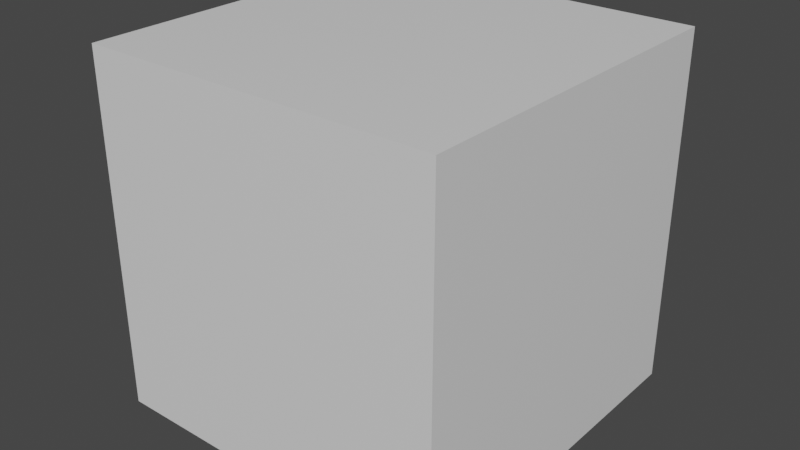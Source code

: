 # Source: Door.blend  (saved by Blender 3.2.14; exported with 4.5.12 LTS)
import bpy
from mathutils import Matrix  # noqa: F401  (used for matrix-valued properties, if any)

bpy.ops.wm.read_factory_settings(use_empty=True)
scene = bpy.context.scene
scene.name = 'Scene'

# ---- collections
col_collection = bpy.data.collections.new('Collection'); scene.collection.children.link(col_collection)

# ---- materials (node trees are filled in below, after node groups)
mat_material = bpy.data.materials.new('Material')
mat_material.alpha_threshold = 0.0
mat_material.use_transparent_shadow = False
mat_material.line_color = (0.0, 0.0, 0.0, 1.0)

# ---- material node trees
mat_material.use_nodes = True; mat_material.node_tree.nodes.clear()
_N = mat_material.node_tree.nodes; _L = mat_material.node_tree.links
n0 = _N.new('ShaderNodeOutputMaterial'); n0.name = 'Material Output'; n0.location = (300, 300)
n1 = _N.new('ShaderNodeBsdfPrincipled'); n1.name = 'Principled BSDF'; n1.location = (10, 300)
n1.distribution = 'GGX'
n1.subsurface_method = 'RANDOM_WALK_SKIN'
n1.inputs[2].default_value = 0.4
n1.inputs[3].default_value = 1.45
n1.inputs[27].default_value = (0.0, 0.0, 0.0, 1.0)
n1.inputs[28].default_value = 1.0
_L.new(n1.outputs[0], n0.inputs[0])
n0.is_active_output = True

# ---- world
world_world = bpy.data.worlds.new('World'); scene.world = world_world
world_world.use_nodes = True; world_world.node_tree.nodes.clear()
_N = world_world.node_tree.nodes; _L = world_world.node_tree.links
n0 = _N.new('ShaderNodeOutputWorld'); n0.name = 'World Output'; n0.location = (300, 300)
n1 = _N.new('ShaderNodeBackground'); n1.name = 'Background'; n1.location = (10, 300)
n1.inputs[0].default_value = (0.05088, 0.05088, 0.05088, 1.0)
_L.new(n1.outputs[0], n0.inputs[0])
n0.is_active_output = True
world_world.color = (0.05088, 0.05088, 0.05088)
world_world.use_sun_shadow = False
world_world.sun_shadow_jitter_overblur = 0.0

# ---- meshes
me_cube_001 = bpy.data.meshes.new('Cube.001')
me_cube_001.from_pydata([(-0.3333, -0.3333, -0.3333), (-0.3333, -0.3333, 0.3333), (-0.3333, 0.3333, -0.3333), (-0.3333, 0.3333, 0.3333), (0.3333, -0.3333, -0.3333), (0.3333, -0.3333, 0.3333), (0.3333, 0.3333, -0.3333), (0.3333, 0.3333, 0.3333), (0.3333, -0.3333, -0.3333), (0.3333, -0.3333, 0.3333), (0.3333, 0.3333, -0.3333), (0.3333, 0.3333, 0.3333), (1.0, -0.3333, -0.3333), (1.0, -0.3333, 0.3333), (1.0, 0.3333, -0.3333), (1.0, 0.3333, 0.3333), (-1.0, -0.3333, -0.3333), (-1.0, -0.3333, 0.3333), (-1.0, 0.3333, -0.3333), (-1.0, 0.3333, 0.3333), (-0.3333, -0.3333, -0.3333), (-0.3333, -0.3333, 0.3333), (-0.3333, 0.3333, -0.3333), (-0.3333, 0.3333, 0.3333), (-0.3333, -0.3333, 0.3333), (-0.3333, -0.3333, 1.0), (-0.3333, 0.3333, 0.3333), (-0.3333, 0.3333, 1.0), (0.3333, -0.3333, 0.3333), (0.3333, -0.3333, 1.0), (0.3333, 0.3333, 0.3333), (0.3333, 0.3333, 1.0), (0.3333, -0.3333, 0.3333), (0.3333, -0.3333, 1.0), (0.3333, 0.3333, 0.3333), (0.3333, 0.3333, 1.0), (1.0, -0.3333, 0.3333), (1.0, -0.3333, 1.0), (1.0, 0.3333, 0.3333), (1.0, 0.3333, 1.0), (-1.0, -0.3333, 0.3333), (-1.0, -0.3333, 1.0), (-1.0, 0.3333, 0.3333), (-1.0, 0.3333, 1.0), (-0.3333, -0.3333, 0.3333), (-0.3333, -0.3333, 1.0), (-0.3333, 0.3333, 0.3333), (-0.3333, 0.3333, 1.0), (-0.3333, -0.3333, -1.0), (-0.3333, -0.3333, -0.3333), (-0.3333, 0.3333, -1.0), (-0.3333, 0.3333, -0.3333), (0.3333, -0.3333, -1.0), (0.3333, -0.3333, -0.3333), (0.3333, 0.3333, -1.0), (0.3333, 0.3333, -0.3333), (0.3333, -0.3333, -1.0), (0.3333, -0.3333, -0.3333), (0.3333, 0.3333, -1.0), (0.3333, 0.3333, -0.3333), (1.0, -0.3333, -1.0), (1.0, -0.3333, -0.3333), (1.0, 0.3333, -1.0), (1.0, 0.3333, -0.3333), (-1.0, -0.3333, -1.0), (-1.0, -0.3333, -0.3333), (-1.0, 0.3333, -1.0), (-1.0, 0.3333, -0.3333), (-0.3333, -0.3333, -1.0), (-0.3333, -0.3333, -0.3333), (-0.3333, 0.3333, -1.0), (-0.3333, 0.3333, -0.3333), (-0.3333, -1.0, -0.3333), (-0.3333, -1.0, 0.3333), (-0.3333, -0.3334, -0.3333), (-0.3333, -0.3334, 0.3333), (0.3333, -1.0, -0.3333), (0.3333, -1.0, 0.3333), (0.3333, -0.3334, -0.3333), (0.3333, -0.3334, 0.3333), (0.3333, -1.0, -0.3333), (0.3333, -1.0, 0.3333), (0.3333, -0.3334, -0.3333), (0.3333, -0.3334, 0.3333), (1.0, -1.0, -0.3333), (1.0, -1.0, 0.3333), (1.0, -0.3334, -0.3333), (1.0, -0.3334, 0.3333), (-1.0, -1.0, -0.3333), (-1.0, -1.0, 0.3333), (-1.0, -0.3334, -0.3333), (-1.0, -0.3334, 0.3333), (-0.3333, -1.0, -0.3333), (-0.3333, -1.0, 0.3333), (-0.3333, -0.3334, -0.3333), (-0.3333, -0.3334, 0.3333), (-0.3333, -1.0, 0.3333), (-0.3333, -1.0, 1.0), (-0.3333, -0.3334, 0.3333), (-0.3333, -0.3334, 1.0), (0.3333, -1.0, 0.3333), (0.3333, -1.0, 1.0), (0.3333, -0.3334, 0.3333), (0.3333, -0.3334, 1.0), (0.3333, -1.0, 0.3333), (0.3333, -1.0, 1.0), (0.3333, -0.3334, 0.3333), (0.3333, -0.3334, 1.0), (1.0, -1.0, 0.3333), (1.0, -1.0, 1.0), (1.0, -0.3334, 0.3333), (1.0, -0.3334, 1.0), (-1.0, -1.0, 0.3333), (-1.0, -1.0, 1.0), (-1.0, -0.3334, 0.3333), (-1.0, -0.3334, 1.0), (-0.3333, -1.0, 0.3333), (-0.3333, -1.0, 1.0), (-0.3333, -0.3334, 0.3333), (-0.3333, -0.3334, 1.0), (-0.3333, -1.0, -1.0), (-0.3333, -1.0, -0.3333), (-0.3333, -0.3334, -1.0), (-0.3333, -0.3334, -0.3333), (0.3333, -1.0, -1.0), (0.3333, -1.0, -0.3333), (0.3333, -0.3334, -1.0), (0.3333, -0.3334, -0.3333), (0.3333, -1.0, -1.0), (0.3333, -1.0, -0.3333), (0.3333, -0.3334, -1.0), (0.3333, -0.3334, -0.3333), (1.0, -1.0, -1.0), (1.0, -1.0, -0.3333), (1.0, -0.3334, -1.0), (1.0, -0.3334, -0.3333), (-1.0, -1.0, -1.0), (-1.0, -1.0, -0.3333), (-1.0, -0.3334, -1.0), (-1.0, -0.3334, -0.3333), (-0.3333, -1.0, -1.0), (-0.3333, -1.0, -0.3333), (-0.3333, -0.3334, -1.0), (-0.3333, -0.3334, -0.3333), (-0.3333, 0.3333, -0.3333), (-0.3333, 0.3333, 0.3333), (-0.3333, 1.0, -0.3333), (-0.3333, 1.0, 0.3333), (0.3333, 0.3333, -0.3333), (0.3333, 0.3333, 0.3333), (0.3333, 1.0, -0.3333), (0.3333, 1.0, 0.3333), (0.3333, 0.3333, -0.3333), (0.3333, 0.3333, 0.3333), (0.3333, 1.0, -0.3333), (0.3333, 1.0, 0.3333), (1.0, 0.3333, -0.3333), (1.0, 0.3333, 0.3333), (1.0, 1.0, -0.3333), (1.0, 1.0, 0.3333), (-1.0, 0.3333, -0.3333), (-1.0, 0.3333, 0.3333), (-1.0, 1.0, -0.3333), (-1.0, 1.0, 0.3333), (-0.3333, 0.3333, -0.3333), (-0.3333, 0.3333, 0.3333), (-0.3333, 1.0, -0.3333), (-0.3333, 1.0, 0.3333), (-0.3333, 0.3333, 0.3333), (-0.3333, 0.3333, 1.0), (-0.3333, 1.0, 0.3333), (-0.3333, 1.0, 1.0), (0.3333, 0.3333, 0.3333), (0.3333, 0.3333, 1.0), (0.3333, 1.0, 0.3333), (0.3333, 1.0, 1.0), (0.3333, 0.3333, 0.3333), (0.3333, 0.3333, 1.0), (0.3333, 1.0, 0.3333), (0.3333, 1.0, 1.0), (1.0, 0.3333, 0.3333), (1.0, 0.3333, 1.0), (1.0, 1.0, 0.3333), (1.0, 1.0, 1.0), (-1.0, 0.3333, 0.3333), (-1.0, 0.3333, 1.0), (-1.0, 1.0, 0.3333), (-1.0, 1.0, 1.0), (-0.3333, 0.3333, 0.3333), (-0.3333, 0.3333, 1.0), (-0.3333, 1.0, 0.3333), (-0.3333, 1.0, 1.0), (-0.3333, 0.3333, -1.0), (-0.3333, 0.3333, -0.3333), (-0.3333, 1.0, -1.0), (-0.3333, 1.0, -0.3333), (0.3333, 0.3333, -1.0), (0.3333, 0.3333, -0.3333), (0.3333, 1.0, -1.0), (0.3333, 1.0, -0.3333), (0.3333, 0.3333, -1.0), (0.3333, 0.3333, -0.3333), (0.3333, 1.0, -1.0), (0.3333, 1.0, -0.3333), (1.0, 0.3333, -1.0), (1.0, 0.3333, -0.3333), (1.0, 1.0, -1.0), (1.0, 1.0, -0.3333), (-1.0, 0.3333, -1.0), (-1.0, 0.3333, -0.3333), (-1.0, 1.0, -1.0), (-1.0, 1.0, -0.3333), (-0.3333, 0.3333, -1.0), (-0.3333, 0.3333, -0.3333), (-0.3333, 1.0, -1.0), (-0.3333, 1.0, -0.3333)], [], [(0, 1, 3, 2), (2, 3, 7, 6), (6, 7, 5, 4), (4, 5, 1, 0), (2, 6, 4, 0), (7, 3, 1, 5), (8, 9, 11, 10), (10, 11, 15, 14), (14, 15, 13, 12), (12, 13, 9, 8), (10, 14, 12, 8), (15, 11, 9, 13), (16, 17, 19, 18), (18, 19, 23, 22), (22, 23, 21, 20), (20, 21, 17, 16), (18, 22, 20, 16), (23, 19, 17, 21), (24, 25, 27, 26), (26, 27, 31, 30), (30, 31, 29, 28), (28, 29, 25, 24), (26, 30, 28, 24), (31, 27, 25, 29), (32, 33, 35, 34), (34, 35, 39, 38), (38, 39, 37, 36), (36, 37, 33, 32), (34, 38, 36, 32), (39, 35, 33, 37), (40, 41, 43, 42), (42, 43, 47, 46), (46, 47, 45, 44), (44, 45, 41, 40), (42, 46, 44, 40), (47, 43, 41, 45), (48, 49, 51, 50), (50, 51, 55, 54), (54, 55, 53, 52), (52, 53, 49, 48), (50, 54, 52, 48), (55, 51, 49, 53), (56, 57, 59, 58), (58, 59, 63, 62), (62, 63, 61, 60), (60, 61, 57, 56), (58, 62, 60, 56), (63, 59, 57, 61), (64, 65, 67, 66), (66, 67, 71, 70), (70, 71, 69, 68), (68, 69, 65, 64), (66, 70, 68, 64), (71, 67, 65, 69), (72, 73, 75, 74), (74, 75, 79, 78), (78, 79, 77, 76), (76, 77, 73, 72), (74, 78, 76, 72), (79, 75, 73, 77), (80, 81, 83, 82), (82, 83, 87, 86), (86, 87, 85, 84), (84, 85, 81, 80), (82, 86, 84, 80), (87, 83, 81, 85), (88, 89, 91, 90), (90, 91, 95, 94), (94, 95, 93, 92), (92, 93, 89, 88), (90, 94, 92, 88), (95, 91, 89, 93), (96, 97, 99, 98), (98, 99, 103, 102), (102, 103, 101, 100), (100, 101, 97, 96), (98, 102, 100, 96), (103, 99, 97, 101), (104, 105, 107, 106), (106, 107, 111, 110), (110, 111, 109, 108), (108, 109, 105, 104), (106, 110, 108, 104), (111, 107, 105, 109), (112, 113, 115, 114), (114, 115, 119, 118), (118, 119, 117, 116), (116, 117, 113, 112), (114, 118, 116, 112), (119, 115, 113, 117), (120, 121, 123, 122), (122, 123, 127, 126), (126, 127, 125, 124), (124, 125, 121, 120), (122, 126, 124, 120), (127, 123, 121, 125), (128, 129, 131, 130), (130, 131, 135, 134), (134, 135, 133, 132), (132, 133, 129, 128), (130, 134, 132, 128), (135, 131, 129, 133), (136, 137, 139, 138), (138, 139, 143, 142), (142, 143, 141, 140), (140, 141, 137, 136), (138, 142, 140, 136), (143, 139, 137, 141), (144, 145, 147, 146), (146, 147, 151, 150), (150, 151, 149, 148), (148, 149, 145, 144), (146, 150, 148, 144), (151, 147, 145, 149), (152, 153, 155, 154), (154, 155, 159, 158), (158, 159, 157, 156), (156, 157, 153, 152), (154, 158, 156, 152), (159, 155, 153, 157), (160, 161, 163, 162), (162, 163, 167, 166), (166, 167, 165, 164), (164, 165, 161, 160), (162, 166, 164, 160), (167, 163, 161, 165), (168, 169, 171, 170), (170, 171, 175, 174), (174, 175, 173, 172), (172, 173, 169, 168), (170, 174, 172, 168), (175, 171, 169, 173), (176, 177, 179, 178), (178, 179, 183, 182), (182, 183, 181, 180), (180, 181, 177, 176), (178, 182, 180, 176), (183, 179, 177, 181), (184, 185, 187, 186), (186, 187, 191, 190), (190, 191, 189, 188), (188, 189, 185, 184), (186, 190, 188, 184), (191, 187, 185, 189), (192, 193, 195, 194), (194, 195, 199, 198), (198, 199, 197, 196), (196, 197, 193, 192), (194, 198, 196, 192), (199, 195, 193, 197), (200, 201, 203, 202), (202, 203, 207, 206), (206, 207, 205, 204), (204, 205, 201, 200), (202, 206, 204, 200), (207, 203, 201, 205), (208, 209, 211, 210), (210, 211, 215, 214), (214, 215, 213, 212), (212, 213, 209, 208), (210, 214, 212, 208), (215, 211, 209, 213)])
_uv = me_cube_001.uv_layers.new(name='UVMap')
_uv.uv.foreach_set('vector', [0.375, 0.0, 0.625, 0.0, 0.625, 0.25, 0.375, 0.25, 0.375, 0.25, 0.625, 0.25, 0.625, 0.5, 0.375, 0.5, 0.375, 0.5, 0.625, 0.5, 0.625, 0.75, 0.375, 0.75, 0.375, 0.75, 0.625, 0.75, 0.625, 1.0, 0.375, 1.0, 0.125, 0.5, 0.375, 0.5, 0.375, 0.75, 0.125, 0.75, 0.625, 0.5, 0.875, 0.5, 0.875, 0.75, 0.625, 0.75, 0.375, 0.0, 0.625, 0.0, 0.625, 0.25, 0.375, 0.25, 0.375, 0.25, 0.625, 0.25, 0.625, 0.5, 0.375, 0.5, 0.375, 0.5, 0.625, 0.5, 0.625, 0.75, 0.375, 0.75, 0.375, 0.75, 0.625, 0.75, 0.625, 1.0, 0.375, 1.0, 0.125, 0.5, 0.375, 0.5, 0.375, 0.75, 0.125, 0.75, 0.625, 0.5, 0.875, 0.5, 0.875, 0.75, 0.625, 0.75, 0.375, 0.0, 0.625, 0.0, 0.625, 0.25, 0.375, 0.25, 0.375, 0.25, 0.625, 0.25, 0.625, 0.5, 0.375, 0.5, 0.375, 0.5, 0.625, 0.5, 0.625, 0.75, 0.375, 0.75, 0.375, 0.75, 0.625, 0.75, 0.625, 1.0, 0.375, 1.0, 0.125, 0.5, 0.375, 0.5, 0.375, 0.75, 0.125, 0.75, 0.625, 0.5, 0.875, 0.5, 0.875, 0.75, 0.625, 0.75, 0.375, 0.0, 0.625, 0.0, 0.625, 0.25, 0.375, 0.25, 0.375, 0.25, 0.625, 0.25, 0.625, 0.5, 0.375, 0.5, 0.375, 0.5, 0.625, 0.5, 0.625, 0.75, 0.375, 0.75, 0.375, 0.75, 0.625, 0.75, 0.625, 1.0, 0.375, 1.0, 0.125, 0.5, 0.375, 0.5, 0.375, 0.75, 0.125, 0.75, 0.625, 0.5, 0.875, 0.5, 0.875, 0.75, 0.625, 0.75, 0.375, 0.0, 0.625, 0.0, 0.625, 0.25, 0.375, 0.25, 0.375, 0.25, 0.625, 0.25, 0.625, 0.5, 0.375, 0.5, 0.375, 0.5, 0.625, 0.5, 0.625, 0.75, 0.375, 0.75, 0.375, 0.75, 0.625, 0.75, 0.625, 1.0, 0.375, 1.0, 0.125, 0.5, 0.375, 0.5, 0.375, 0.75, 0.125, 0.75, 0.625, 0.5, 0.875, 0.5, 0.875, 0.75, 0.625, 0.75, 0.375, 0.0, 0.625, 0.0, 0.625, 0.25, 0.375, 0.25, 0.375, 0.25, 0.625, 0.25, 0.625, 0.5, 0.375, 0.5, 0.375, 0.5, 0.625, 0.5, 0.625, 0.75, 0.375, 0.75, 0.375, 0.75, 0.625, 0.75, 0.625, 1.0, 0.375, 1.0, 0.125, 0.5, 0.375, 0.5, 0.375, 0.75, 0.125, 0.75, 0.625, 0.5, 0.875, 0.5, 0.875, 0.75, 0.625, 0.75, 0.375, 0.0, 0.625, 0.0, 0.625, 0.25, 0.375, 0.25, 0.375, 0.25, 0.625, 0.25, 0.625, 0.5, 0.375, 0.5, 0.375, 0.5, 0.625, 0.5, 0.625, 0.75, 0.375, 0.75, 0.375, 0.75, 0.625, 0.75, 0.625, 1.0, 0.375, 1.0, 0.125, 0.5, 0.375, 0.5, 0.375, 0.75, 0.125, 0.75, 0.625, 0.5, 0.875, 0.5, 0.875, 0.75, 0.625, 0.75, 0.375, 0.0, 0.625, 0.0, 0.625, 0.25, 0.375, 0.25, 0.375, 0.25, 0.625, 0.25, 0.625, 0.5, 0.375, 0.5, 0.375, 0.5, 0.625, 0.5, 0.625, 0.75, 0.375, 0.75, 0.375, 0.75, 0.625, 0.75, 0.625, 1.0, 0.375, 1.0, 0.125, 0.5, 0.375, 0.5, 0.375, 0.75, 0.125, 0.75, 0.625, 0.5, 0.875, 0.5, 0.875, 0.75, 0.625, 0.75, 0.375, 0.0, 0.625, 0.0, 0.625, 0.25, 0.375, 0.25, 0.375, 0.25, 0.625, 0.25, 0.625, 0.5, 0.375, 0.5, 0.375, 0.5, 0.625, 0.5, 0.625, 0.75, 0.375, 0.75, 0.375, 0.75, 0.625, 0.75, 0.625, 1.0, 0.375, 1.0, 0.125, 0.5, 0.375, 0.5, 0.375, 0.75, 0.125, 0.75, 0.625, 0.5, 0.875, 0.5, 0.875, 0.75, 0.625, 0.75, 0.375, 0.0, 0.625, 0.0, 0.625, 0.25, 0.375, 0.25, 0.375, 0.25, 0.625, 0.25, 0.625, 0.5, 0.375, 0.5, 0.375, 0.5, 0.625, 0.5, 0.625, 0.75, 0.375, 0.75, 0.375, 0.75, 0.625, 0.75, 0.625, 1.0, 0.375, 1.0, 0.125, 0.5, 0.375, 0.5, 0.375, 0.75, 0.125, 0.75, 0.625, 0.5, 0.875, 0.5, 0.875, 0.75, 0.625, 0.75, 0.375, 0.0, 0.625, 0.0, 0.625, 0.25, 0.375, 0.25, 0.375, 0.25, 0.625, 0.25, 0.625, 0.5, 0.375, 0.5, 0.375, 0.5, 0.625, 0.5, 0.625, 0.75, 0.375, 0.75, 0.375, 0.75, 0.625, 0.75, 0.625, 1.0, 0.375, 1.0, 0.125, 0.5, 0.375, 0.5, 0.375, 0.75, 0.125, 0.75, 0.625, 0.5, 0.875, 0.5, 0.875, 0.75, 0.625, 0.75, 0.375, 0.0, 0.625, 0.0, 0.625, 0.25, 0.375, 0.25, 0.375, 0.25, 0.625, 0.25, 0.625, 0.5, 0.375, 0.5, 0.375, 0.5, 0.625, 0.5, 0.625, 0.75, 0.375, 0.75, 0.375, 0.75, 0.625, 0.75, 0.625, 1.0, 0.375, 1.0, 0.125, 0.5, 0.375, 0.5, 0.375, 0.75, 0.125, 0.75, 0.625, 0.5, 0.875, 0.5, 0.875, 0.75, 0.625, 0.75, 0.375, 0.0, 0.625, 0.0, 0.625, 0.25, 0.375, 0.25, 0.375, 0.25, 0.625, 0.25, 0.625, 0.5, 0.375, 0.5, 0.375, 0.5, 0.625, 0.5, 0.625, 0.75, 0.375, 0.75, 0.375, 0.75, 0.625, 0.75, 0.625, 1.0, 0.375, 1.0, 0.125, 0.5, 0.375, 0.5, 0.375, 0.75, 0.125, 0.75, 0.625, 0.5, 0.875, 0.5, 0.875, 0.75, 0.625, 0.75, 0.375, 0.0, 0.625, 0.0, 0.625, 0.25, 0.375, 0.25, 0.375, 0.25, 0.625, 0.25, 0.625, 0.5, 0.375, 0.5, 0.375, 0.5, 0.625, 0.5, 0.625, 0.75, 0.375, 0.75, 0.375, 0.75, 0.625, 0.75, 0.625, 1.0, 0.375, 1.0, 0.125, 0.5, 0.375, 0.5, 0.375, 0.75, 0.125, 0.75, 0.625, 0.5, 0.875, 0.5, 0.875, 0.75, 0.625, 0.75, 0.375, 0.0, 0.625, 0.0, 0.625, 0.25, 0.375, 0.25, 0.375, 0.25, 0.625, 0.25, 0.625, 0.5, 0.375, 0.5, 0.375, 0.5, 0.625, 0.5, 0.625, 0.75, 0.375, 0.75, 0.375, 0.75, 0.625, 0.75, 0.625, 1.0, 0.375, 1.0, 0.125, 0.5, 0.375, 0.5, 0.375, 0.75, 0.125, 0.75, 0.625, 0.5, 0.875, 0.5, 0.875, 0.75, 0.625, 0.75, 0.375, 0.0, 0.625, 0.0, 0.625, 0.25, 0.375, 0.25, 0.375, 0.25, 0.625, 0.25, 0.625, 0.5, 0.375, 0.5, 0.375, 0.5, 0.625, 0.5, 0.625, 0.75, 0.375, 0.75, 0.375, 0.75, 0.625, 0.75, 0.625, 1.0, 0.375, 1.0, 0.125, 0.5, 0.375, 0.5, 0.375, 0.75, 0.125, 0.75, 0.625, 0.5, 0.875, 0.5, 0.875, 0.75, 0.625, 0.75, 0.375, 0.0, 0.625, 0.0, 0.625, 0.25, 0.375, 0.25, 0.375, 0.25, 0.625, 0.25, 0.625, 0.5, 0.375, 0.5, 0.375, 0.5, 0.625, 0.5, 0.625, 0.75, 0.375, 0.75, 0.375, 0.75, 0.625, 0.75, 0.625, 1.0, 0.375, 1.0, 0.125, 0.5, 0.375, 0.5, 0.375, 0.75, 0.125, 0.75, 0.625, 0.5, 0.875, 0.5, 0.875, 0.75, 0.625, 0.75, 0.375, 0.0, 0.625, 0.0, 0.625, 0.25, 0.375, 0.25, 0.375, 0.25, 0.625, 0.25, 0.625, 0.5, 0.375, 0.5, 0.375, 0.5, 0.625, 0.5, 0.625, 0.75, 0.375, 0.75, 0.375, 0.75, 0.625, 0.75, 0.625, 1.0, 0.375, 1.0, 0.125, 0.5, 0.375, 0.5, 0.375, 0.75, 0.125, 0.75, 0.625, 0.5, 0.875, 0.5, 0.875, 0.75, 0.625, 0.75, 0.375, 0.0, 0.625, 0.0, 0.625, 0.25, 0.375, 0.25, 0.375, 0.25, 0.625, 0.25, 0.625, 0.5, 0.375, 0.5, 0.375, 0.5, 0.625, 0.5, 0.625, 0.75, 0.375, 0.75, 0.375, 0.75, 0.625, 0.75, 0.625, 1.0, 0.375, 1.0, 0.125, 0.5, 0.375, 0.5, 0.375, 0.75, 0.125, 0.75, 0.625, 0.5, 0.875, 0.5, 0.875, 0.75, 0.625, 0.75, 0.375, 0.0, 0.625, 0.0, 0.625, 0.25, 0.375, 0.25, 0.375, 0.25, 0.625, 0.25, 0.625, 0.5, 0.375, 0.5, 0.375, 0.5, 0.625, 0.5, 0.625, 0.75, 0.375, 0.75, 0.375, 0.75, 0.625, 0.75, 0.625, 1.0, 0.375, 1.0, 0.125, 0.5, 0.375, 0.5, 0.375, 0.75, 0.125, 0.75, 0.625, 0.5, 0.875, 0.5, 0.875, 0.75, 0.625, 0.75, 0.375, 0.0, 0.625, 0.0, 0.625, 0.25, 0.375, 0.25, 0.375, 0.25, 0.625, 0.25, 0.625, 0.5, 0.375, 0.5, 0.375, 0.5, 0.625, 0.5, 0.625, 0.75, 0.375, 0.75, 0.375, 0.75, 0.625, 0.75, 0.625, 1.0, 0.375, 1.0, 0.125, 0.5, 0.375, 0.5, 0.375, 0.75, 0.125, 0.75, 0.625, 0.5, 0.875, 0.5, 0.875, 0.75, 0.625, 0.75, 0.375, 0.0, 0.625, 0.0, 0.625, 0.25, 0.375, 0.25, 0.375, 0.25, 0.625, 0.25, 0.625, 0.5, 0.375, 0.5, 0.375, 0.5, 0.625, 0.5, 0.625, 0.75, 0.375, 0.75, 0.375, 0.75, 0.625, 0.75, 0.625, 1.0, 0.375, 1.0, 0.125, 0.5, 0.375, 0.5, 0.375, 0.75, 0.125, 0.75, 0.625, 0.5, 0.875, 0.5, 0.875, 0.75, 0.625, 0.75, 0.375, 0.0, 0.625, 0.0, 0.625, 0.25, 0.375, 0.25, 0.375, 0.25, 0.625, 0.25, 0.625, 0.5, 0.375, 0.5, 0.375, 0.5, 0.625, 0.5, 0.625, 0.75, 0.375, 0.75, 0.375, 0.75, 0.625, 0.75, 0.625, 1.0, 0.375, 1.0, 0.125, 0.5, 0.375, 0.5, 0.375, 0.75, 0.125, 0.75, 0.625, 0.5, 0.875, 0.5, 0.875, 0.75, 0.625, 0.75, 0.375, 0.0, 0.625, 0.0, 0.625, 0.25, 0.375, 0.25, 0.375, 0.25, 0.625, 0.25, 0.625, 0.5, 0.375, 0.5, 0.375, 0.5, 0.625, 0.5, 0.625, 0.75, 0.375, 0.75, 0.375, 0.75, 0.625, 0.75, 0.625, 1.0, 0.375, 1.0, 0.125, 0.5, 0.375, 0.5, 0.375, 0.75, 0.125, 0.75, 0.625, 0.5, 0.875, 0.5, 0.875, 0.75, 0.625, 0.75, 0.375, 0.0, 0.625, 0.0, 0.625, 0.25, 0.375, 0.25, 0.375, 0.25, 0.625, 0.25, 0.625, 0.5, 0.375, 0.5, 0.375, 0.5, 0.625, 0.5, 0.625, 0.75, 0.375, 0.75, 0.375, 0.75, 0.625, 0.75, 0.625, 1.0, 0.375, 1.0, 0.125, 0.5, 0.375, 0.5, 0.375, 0.75, 0.125, 0.75, 0.625, 0.5, 0.875, 0.5, 0.875, 0.75, 0.625, 0.75, 0.375, 0.0, 0.625, 0.0, 0.625, 0.25, 0.375, 0.25, 0.375, 0.25, 0.625, 0.25, 0.625, 0.5, 0.375, 0.5, 0.375, 0.5, 0.625, 0.5, 0.625, 0.75, 0.375, 0.75, 0.375, 0.75, 0.625, 0.75, 0.625, 1.0, 0.375, 1.0, 0.125, 0.5, 0.375, 0.5, 0.375, 0.75, 0.125, 0.75, 0.625, 0.5, 0.875, 0.5, 0.875, 0.75, 0.625, 0.75, 0.375, 0.0, 0.625, 0.0, 0.625, 0.25, 0.375, 0.25, 0.375, 0.25, 0.625, 0.25, 0.625, 0.5, 0.375, 0.5, 0.375, 0.5, 0.625, 0.5, 0.625, 0.75, 0.375, 0.75, 0.375, 0.75, 0.625, 0.75, 0.625, 1.0, 0.375, 1.0, 0.125, 0.5, 0.375, 0.5, 0.375, 0.75, 0.125, 0.75, 0.625, 0.5, 0.875, 0.5, 0.875, 0.75, 0.625, 0.75])
me_cube_001.materials.append(mat_material)
me_cube_001.use_mirror_vertex_groups = False
me_cube_001.update()
arm_armature = bpy.data.armatures.new('Armature')  # bones are not reproduced

# ---- objects
ob_cube_001 = bpy.data.objects.new('Cube.001', me_cube_001)
ob_armature = bpy.data.objects.new('Armature', arm_armature)

# ---- transforms, parenting, visibility, modifiers, constraints
ob_cube_001.parent = ob_armature
ob_cube_001.location = (0.0, 0.0, 0.0)
ob_cube_001.lock_rotations_4d = False
ob_cube_001.empty_display_type = 'ARROWS'
ob_cube_001.lineart.crease_threshold = 0.0
_vg = ob_cube_001.vertex_groups.new(name='Bone')
for _i, _w in zip([0, 1, 2, 3, 4, 5, 6, 7, 24, 25, 26, 27, 28, 29, 30, 31], [0.1403, 0.8454, 0.1546, 0.8597, 0.1546, 0.8597, 0.1403, 0.8454, 0.8597, 0.1546, 0.8454, 0.1403, 0.8454, 0.1403, 0.8597, 0.1546]): _vg.add([_i], _w, 'REPLACE')
_vg = ob_cube_001.vertex_groups.new(name='Bone.001')
for _i, _w in zip([8, 9, 10, 11, 12, 13, 14, 15, 32, 33, 34, 35, 36, 37, 38, 39], [0.1403, 0.8454, 0.1546, 0.8597, 0.1546, 0.8597, 0.1403, 0.8454, 0.8597, 0.1546, 0.8454, 0.1403, 0.8454, 0.1403, 0.8597, 0.1546]): _vg.add([_i], _w, 'REPLACE')
_vg = ob_cube_001.vertex_groups.new(name='Bone.002')
for _i, _w in zip([16, 17, 18, 19, 20, 21, 22, 23, 40, 41, 42, 43, 44, 45, 46, 47], [0.1403, 0.8454, 0.1546, 0.8597, 0.1546, 0.8597, 0.1403, 0.8454, 0.8597, 0.1546, 0.8454, 0.1403, 0.8454, 0.1403, 0.8597, 0.1546]): _vg.add([_i], _w, 'REPLACE')
_vg = ob_cube_001.vertex_groups.new(name='Bone.003')
for _i, _w in zip([24, 25, 26, 27, 28, 29, 30, 31], [0.1403, 0.8454, 0.1546, 0.8597, 0.1546, 0.8597, 0.1403, 0.8454]): _vg.add([_i], _w, 'REPLACE')
_vg = ob_cube_001.vertex_groups.new(name='Bone.004')
for _i, _w in zip([32, 33, 34, 35, 36, 37, 38, 39], [0.1403, 0.8454, 0.1546, 0.8597, 0.1546, 0.8597, 0.1403, 0.8454]): _vg.add([_i], _w, 'REPLACE')
_vg = ob_cube_001.vertex_groups.new(name='Bone.005')
for _i, _w in zip([40, 41, 42, 43, 44, 45, 46, 47], [0.1403, 0.8454, 0.1546, 0.8597, 0.1546, 0.8597, 0.1403, 0.8454]): _vg.add([_i], _w, 'REPLACE')
_vg = ob_cube_001.vertex_groups.new(name='Bone.006')
for _i, _w in zip([0, 1, 2, 3, 4, 5, 6, 7, 48, 49, 50, 51, 52, 53, 54, 55], [0.8597, 0.1546, 0.8454, 0.1403, 0.8454, 0.1403, 0.8597, 0.1546, 1.0, 1.0, 1.0, 1.0, 1.0, 1.0, 1.0, 1.0]): _vg.add([_i], _w, 'REPLACE')
_vg = ob_cube_001.vertex_groups.new(name='Bone.007')
for _i, _w in zip([8, 9, 10, 11, 12, 13, 14, 15, 56, 57, 58, 59, 60, 61, 62, 63], [0.8597, 0.1546, 0.8454, 0.1403, 0.8454, 0.1403, 0.8597, 0.1546, 1.0, 1.0, 1.0, 1.0, 1.0, 1.0, 1.0, 1.0]): _vg.add([_i], _w, 'REPLACE')
_vg = ob_cube_001.vertex_groups.new(name='Bone.008')
for _i, _w in zip([16, 17, 18, 19, 20, 21, 22, 23, 64, 65, 66, 67, 68, 69, 70, 71], [0.8597, 0.1546, 0.8454, 0.1403, 0.8454, 0.1403, 0.8597, 0.1546, 1.0, 1.0, 1.0, 1.0, 1.0, 1.0, 1.0, 1.0]): _vg.add([_i], _w, 'REPLACE')
_vg = ob_cube_001.vertex_groups.new(name='Bone.009')
for _i, _w in zip([144, 145, 146, 147, 148, 149, 150, 151, 168, 169, 170, 171, 172, 173, 174, 175], [0.1403, 0.8454, 0.1546, 0.8597, 0.1546, 0.8597, 0.1403, 0.8454, 0.8597, 0.1546, 0.8454, 0.1403, 0.8454, 0.1403, 0.8597, 0.1546]): _vg.add([_i], _w, 'REPLACE')
_vg = ob_cube_001.vertex_groups.new(name='Bone.010')
for _i, _w in zip([152, 153, 154, 155, 156, 157, 158, 159, 176, 177, 178, 179, 180, 181, 182, 183], [0.1403, 0.8454, 0.1546, 0.8597, 0.1546, 0.8597, 0.1403, 0.8454, 0.8597, 0.1546, 0.8454, 0.1403, 0.8454, 0.1403, 0.8597, 0.1546]): _vg.add([_i], _w, 'REPLACE')
_vg = ob_cube_001.vertex_groups.new(name='Bone.011')
for _i, _w in zip([160, 161, 162, 163, 164, 165, 166, 167, 184, 185, 186, 187, 188, 189, 190, 191], [0.1403, 0.8454, 0.1546, 0.8597, 0.1546, 0.8597, 0.1403, 0.8454, 0.8597, 0.1546, 0.8454, 0.1403, 0.8454, 0.1403, 0.8597, 0.1546]): _vg.add([_i], _w, 'REPLACE')
_vg = ob_cube_001.vertex_groups.new(name='Bone.012')
for _i, _w in zip([168, 169, 170, 171, 172, 173, 174, 175], [0.1403, 0.8454, 0.1546, 0.8597, 0.1546, 0.8597, 0.1403, 0.8454]): _vg.add([_i], _w, 'REPLACE')
_vg = ob_cube_001.vertex_groups.new(name='Bone.013')
for _i, _w in zip([176, 177, 178, 179, 180, 181, 182, 183], [0.1403, 0.8454, 0.1546, 0.8597, 0.1546, 0.8597, 0.1403, 0.8454]): _vg.add([_i], _w, 'REPLACE')
_vg = ob_cube_001.vertex_groups.new(name='Bone.014')
for _i, _w in zip([184, 185, 186, 187, 188, 189, 190, 191], [0.1403, 0.8454, 0.1546, 0.8597, 0.1546, 0.8597, 0.1403, 0.8454]): _vg.add([_i], _w, 'REPLACE')
_vg = ob_cube_001.vertex_groups.new(name='Bone.015')
for _i, _w in zip([144, 145, 146, 147, 148, 149, 150, 151, 192, 193, 194, 195, 196, 197, 198, 199], [0.8597, 0.1546, 0.8454, 0.1403, 0.8454, 0.1403, 0.8597, 0.1546, 1.0, 1.0, 1.0, 1.0, 1.0, 1.0, 1.0, 1.0]): _vg.add([_i], _w, 'REPLACE')
_vg = ob_cube_001.vertex_groups.new(name='Bone.016')
for _i, _w in zip([152, 153, 154, 155, 156, 157, 158, 159, 200, 201, 202, 203, 204, 205, 206, 207], [0.8597, 0.1546, 0.8454, 0.1403, 0.8454, 0.1403, 0.8597, 0.1546, 1.0, 1.0, 1.0, 1.0, 1.0, 1.0, 1.0, 1.0]): _vg.add([_i], _w, 'REPLACE')
_vg = ob_cube_001.vertex_groups.new(name='Bone.017')
for _i, _w in zip([160, 161, 162, 163, 164, 165, 166, 167, 208, 209, 210, 211, 212, 213, 214, 215], [0.8597, 0.1546, 0.8454, 0.1403, 0.8454, 0.1403, 0.8597, 0.1546, 1.0, 1.0, 1.0, 1.0, 1.0, 1.0, 1.0, 1.0]): _vg.add([_i], _w, 'REPLACE')
_vg = ob_cube_001.vertex_groups.new(name='Bone.018')
for _i, _w in zip([72, 73, 74, 75, 76, 77, 78, 79, 96, 97, 98, 99, 100, 101, 102, 103], [0.1403, 0.8454, 0.1546, 0.8597, 0.1546, 0.8597, 0.1403, 0.8454, 0.8597, 0.1546, 0.8454, 0.1403, 0.8454, 0.1403, 0.8597, 0.1546]): _vg.add([_i], _w, 'REPLACE')
_vg = ob_cube_001.vertex_groups.new(name='Bone.019')
for _i, _w in zip([80, 81, 82, 83, 84, 85, 86, 87, 104, 105, 106, 107, 108, 109, 110, 111], [0.1403, 0.8454, 0.1546, 0.8597, 0.1546, 0.8597, 0.1403, 0.8454, 0.8597, 0.1546, 0.8454, 0.1403, 0.8454, 0.1403, 0.8597, 0.1546]): _vg.add([_i], _w, 'REPLACE')
_vg = ob_cube_001.vertex_groups.new(name='Bone.020')
for _i, _w in zip([88, 89, 90, 91, 92, 93, 94, 95, 112, 113, 114, 115, 116, 117, 118, 119], [0.1403, 0.8454, 0.1546, 0.8597, 0.1546, 0.8597, 0.1403, 0.8454, 0.8597, 0.1546, 0.8454, 0.1403, 0.8454, 0.1403, 0.8597, 0.1546]): _vg.add([_i], _w, 'REPLACE')
_vg = ob_cube_001.vertex_groups.new(name='Bone.021')
for _i, _w in zip([96, 97, 98, 99, 100, 101, 102, 103], [0.1403, 0.8454, 0.1546, 0.8597, 0.1546, 0.8597, 0.1403, 0.8454]): _vg.add([_i], _w, 'REPLACE')
_vg = ob_cube_001.vertex_groups.new(name='Bone.022')
for _i, _w in zip([104, 105, 106, 107, 108, 109, 110, 111], [0.1403, 0.8454, 0.1546, 0.8597, 0.1546, 0.8597, 0.1403, 0.8454]): _vg.add([_i], _w, 'REPLACE')
_vg = ob_cube_001.vertex_groups.new(name='Bone.023')
for _i, _w in zip([112, 113, 114, 115, 116, 117, 118, 119], [0.1403, 0.8454, 0.1546, 0.8597, 0.1546, 0.8597, 0.1403, 0.8454]): _vg.add([_i], _w, 'REPLACE')
_vg = ob_cube_001.vertex_groups.new(name='Bone.024')
for _i, _w in zip([72, 73, 74, 75, 76, 77, 78, 79, 120, 121, 122, 123, 124, 125, 126, 127], [0.8597, 0.1546, 0.8454, 0.1403, 0.8454, 0.1403, 0.8597, 0.1546, 1.0, 1.0, 1.0, 1.0, 1.0, 1.0, 1.0, 1.0]): _vg.add([_i], _w, 'REPLACE')
_vg = ob_cube_001.vertex_groups.new(name='Bone.025')
for _i, _w in zip([80, 81, 82, 83, 84, 85, 86, 87, 128, 129, 130, 131, 132, 133, 134, 135], [0.8597, 0.1546, 0.8454, 0.1403, 0.8454, 0.1403, 0.8597, 0.1546, 1.0, 1.0, 1.0, 1.0, 1.0, 1.0, 1.0, 1.0]): _vg.add([_i], _w, 'REPLACE')
_vg = ob_cube_001.vertex_groups.new(name='Bone.026')
for _i, _w in zip([88, 89, 90, 91, 92, 93, 94, 95, 136, 137, 138, 139, 140, 141, 142, 143], [0.8597, 0.1546, 0.8454, 0.1403, 0.8454, 0.1403, 0.8597, 0.1546, 1.0, 1.0, 1.0, 1.0, 1.0, 1.0, 1.0, 1.0]): _vg.add([_i], _w, 'REPLACE')
_m = ob_cube_001.modifiers.new('Armature', 'ARMATURE')
_m.object = ob_armature
ob_armature.location = (0.0, 0.0, 0.0)

# ---- collection membership
col_collection.objects.link(ob_cube_001)
col_collection.objects.link(ob_armature)

# ---- scene / render settings (as saved in the file)
scene.frame_start = 0; scene.frame_end = 250; scene.frame_set(0)
scene.render.engine = 'BLENDER_EEVEE_NEXT'
scene.cycles.sampling_pattern = 'TABULATED_SOBOL'
scene.cycles.use_light_tree = False
scene.view_settings.view_transform = 'Filmic'
bpy.context.view_layer.update()

# ---- added for rendering (the .blend has no active camera and no usable light): camera, sun
cam_auto = bpy.data.cameras.new('AutoCamera')
cam_auto.lens = 50.0
cam_auto.sensor_width = 36.0
cam_auto.clip_end = 1000.0
ob_auto_camera = bpy.data.objects.new('AutoCamera', cam_auto)
scene.collection.objects.link(ob_auto_camera)
ob_auto_camera.location = (3.21765, -3.8612, 2.57427)
ob_auto_camera.rotation_euler = (1.09748, -7.21219e-08, 0.694738)
scene.camera = ob_auto_camera
light_auto_sun = bpy.data.lights.new('AutoSun', 'SUN')
light_auto_sun.energy = 3.0
light_auto_sun.angle = 0.0523599
ob_auto_sun = bpy.data.objects.new('AutoSun', light_auto_sun)
scene.collection.objects.link(ob_auto_sun)
ob_auto_sun.rotation_euler = (0.872665, 0.174533, 0.523599)
bpy.context.view_layer.update()
